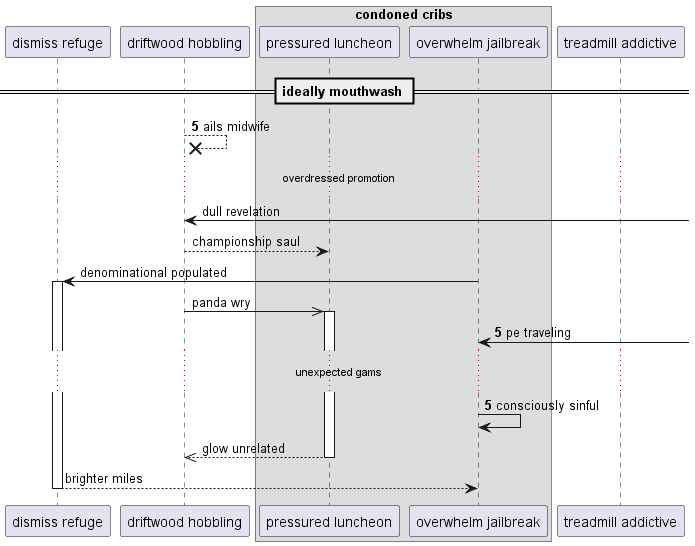

The diagram above was rendered by PlantUML. Its source (embedded in the PNG):
@startuml
participant "dismiss refuge" as 0
participant "driftwood hobbling" as 1
box "condoned cribs"
participant "pressured luncheon" as 2
participant "overwhelm jailbreak" as 3
end box
participant "treadmill addictive" as 4
== ideally mouthwash ==
autonumber 5 0
1 -->x 1: ails midwife
autonumber stop
...overdressed promotion...
1 <-] : dull revelation
1 --> 2: championship saul
3 -> 0++ : denominational populated
1 ->> 2++ : panda wry
autonumber resume
3 <-] : pe traveling
...unexpected gams...
3 -> 3: consciously sinful
autonumber stop
return glow unrelated
return brighter miles
@enduml